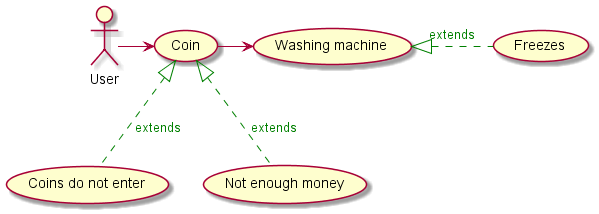

The diagram above was rendered by PlantUML. Its source (embedded in the PNG):
@startuml
User -> (Coin)


(Coin) -right-> (Washing machine)

(Coins do not enter) -up-|> (Coin)#green;line.dashed;text:green : extends
(Not enough money) -up-|> (Coin) #green;line.dashed;text:green : extends

(Freezes) -left-|> (Washing machine) #green;line.dashed;text:green : extends
@enduml